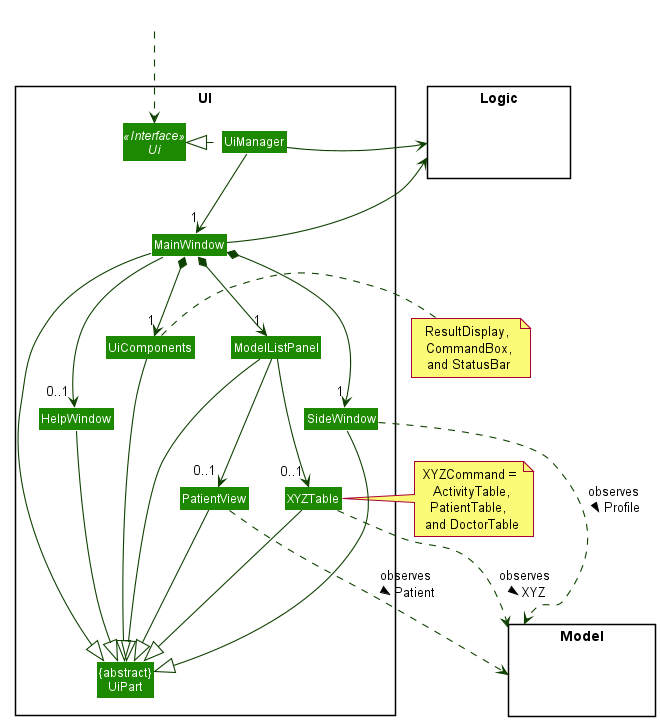

The diagram above was rendered by PlantUML. Its source (embedded in the PNG):
@startuml
!include style.puml
skinparam arrowThickness 1.1
skinparam arrowColor UI_COLOR_T4
skinparam classBackgroundColor UI_COLOR

package UI <<Rectangle>>{
Interface Ui <<Interface>>
Class "{abstract}\nUiPart" as UiPart
Class UiManager
Class MainWindow
Class HelpWindow
Class ModelListPanel
Class SideWindow
Class XYZTable
Class PatientView
Class UiComponents
}

note right of UiComponents: ResultDisplay,\n  CommandBox, \n and StatusBar

package Model <<Rectangle>> {
Class HiddenModel #FFFFFF
}

package Logic <<Rectangle>> {
Class HiddenLogic #FFFFFF
}

Class HiddenOutside #FFFFFF
HiddenOutside ..> Ui

UiManager .left.|> Ui
UiManager --> "1" MainWindow
MainWindow *-->  "1" UiComponents
MainWindow *-->  "1" SideWindow
MainWindow *--> "1" ModelListPanel
MainWindow --> "0..1" HelpWindow

MainWindow ----|> UiPart

UiComponents --|> UiPart
ModelListPanel --|> UiPart
SideWindow --|>UiPart
HelpWindow --|> UiPart
PatientView --|> UiPart
XYZTable --|> UiPart

UiManager -right-> Logic
MainWindow -left-> Logic

ModelListPanel --> "0..1" PatientView
PatientView -[hidden]right- XYZTable
ModelListPanel --> "0..1" XYZTable
note right of XYZTable: XYZCommand =\n  ActivityTable, \nPatientTable, \n and DoctorTable

XYZTable ..> Model : observes \n XYZ >
PatientView ..> Model : observes \n  Patient >
SideWindow ..> Model : observes \n Profile >

UiComponents -[hidden]left- ModelListPanel

MainWindow -[hidden]-|> UiPart
@enduml